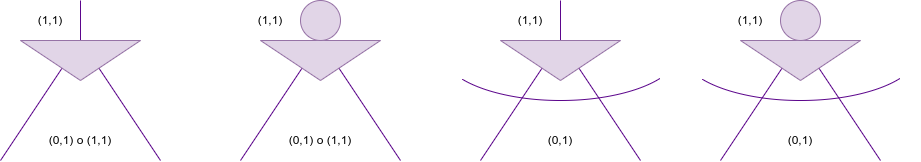

The diagram above was exported from draw.io. Its source (the exported page's mxGraphModel, read from the mxfile embedded in the PNG):
<mxGraphModel dx="1628" dy="606" grid="1" gridSize="10" guides="1" tooltips="1" connect="1" arrows="1" fold="1" page="1" pageScale="1" pageWidth="850" pageHeight="1100" math="0" shadow="0">
  <root>
    <mxCell id="0" />
    <mxCell id="1" parent="0" />
    <mxCell id="45" style="edgeStyle=none;html=1;entryX=0.5;entryY=0;entryDx=0;entryDy=0;strokeColor=#5C068C;endArrow=none;endFill=0;exitX=0;exitY=0.5;exitDx=0;exitDy=0;" parent="1" source="69" edge="1">
      <mxGeometry relative="1" as="geometry">
        <mxPoint x="20" y="310" as="sourcePoint" />
        <mxPoint x="-40" y="400" as="targetPoint" />
      </mxGeometry>
    </mxCell>
    <mxCell id="47" style="edgeStyle=none;html=1;exitX=0;exitY=0.5;exitDx=0;exitDy=0;entryX=0.5;entryY=0;entryDx=0;entryDy=0;strokeColor=#5C068C;endArrow=none;endFill=0;startArrow=none;" parent="1" source="69" edge="1">
      <mxGeometry relative="1" as="geometry">
        <mxPoint x="120" y="360" as="sourcePoint" />
        <mxPoint x="120" y="400" as="targetPoint" />
      </mxGeometry>
    </mxCell>
    <mxCell id="63" value="(0,1) o (1,1)" style="text;html=1;strokeColor=none;fillColor=none;align=center;verticalAlign=middle;whiteSpace=wrap;rounded=0;" parent="1" vertex="1">
      <mxGeometry x="-20" y="360" width="120" height="40" as="geometry" />
    </mxCell>
    <mxCell id="72" style="edgeStyle=none;html=1;exitX=1;exitY=0;exitDx=0;exitDy=0;entryX=0;entryY=0.5;entryDx=0;entryDy=0;endArrow=none;endFill=0;strokeColor=#5C068C;" parent="1" source="68" target="69" edge="1">
      <mxGeometry relative="1" as="geometry" />
    </mxCell>
    <mxCell id="68" value="(1,1)" style="text;html=1;strokeColor=none;fillColor=none;align=center;verticalAlign=middle;whiteSpace=wrap;rounded=0;" parent="1" vertex="1">
      <mxGeometry x="-20" y="240" width="60" height="40" as="geometry" />
    </mxCell>
    <mxCell id="69" value="" style="triangle;whiteSpace=wrap;html=1;rotation=90;fillColor=#e1d5e7;strokeColor=#9673a6;" parent="1" vertex="1">
      <mxGeometry x="20" y="240" width="40" height="120" as="geometry" />
    </mxCell>
    <mxCell id="73" value="" style="verticalLabelPosition=bottom;verticalAlign=top;html=1;shape=mxgraph.basic.arc;startAngle=0.5948432962553827;endAngle=0.902545905891409;fontColor=#5C068C;rotation=-90;strokeColor=#5C068C;" parent="1" vertex="1">
      <mxGeometry x="710" y="170" width="100" height="240" as="geometry" />
    </mxCell>
    <mxCell id="74" style="edgeStyle=none;html=1;entryX=0.5;entryY=0;entryDx=0;entryDy=0;strokeColor=#5C068C;endArrow=none;endFill=0;exitX=0;exitY=0.5;exitDx=0;exitDy=0;" edge="1" parent="1" source="79">
      <mxGeometry relative="1" as="geometry">
        <mxPoint x="260" y="310" as="sourcePoint" />
        <mxPoint x="200" y="400" as="targetPoint" />
      </mxGeometry>
    </mxCell>
    <mxCell id="75" style="edgeStyle=none;html=1;exitX=0;exitY=0.5;exitDx=0;exitDy=0;entryX=0.5;entryY=0;entryDx=0;entryDy=0;strokeColor=#5C068C;endArrow=none;endFill=0;startArrow=none;" edge="1" parent="1" source="79">
      <mxGeometry relative="1" as="geometry">
        <mxPoint x="360" y="360" as="sourcePoint" />
        <mxPoint x="360" y="400" as="targetPoint" />
      </mxGeometry>
    </mxCell>
    <mxCell id="76" value="(0,1) o (1,1)" style="text;html=1;strokeColor=none;fillColor=none;align=center;verticalAlign=middle;whiteSpace=wrap;rounded=0;" vertex="1" parent="1">
      <mxGeometry x="220" y="360" width="120" height="40" as="geometry" />
    </mxCell>
    <mxCell id="77" style="edgeStyle=none;html=1;exitX=1;exitY=0;exitDx=0;exitDy=0;entryX=0;entryY=0.5;entryDx=0;entryDy=0;endArrow=none;endFill=0;strokeColor=#5C068C;" edge="1" parent="1" target="79">
      <mxGeometry relative="1" as="geometry">
        <mxPoint x="280" y="250" as="sourcePoint" />
      </mxGeometry>
    </mxCell>
    <mxCell id="79" value="" style="triangle;whiteSpace=wrap;html=1;rotation=90;fillColor=#e1d5e7;strokeColor=#9673a6;" vertex="1" parent="1">
      <mxGeometry x="260" y="240" width="40" height="120" as="geometry" />
    </mxCell>
    <mxCell id="81" style="edgeStyle=none;html=1;entryX=0.5;entryY=0;entryDx=0;entryDy=0;strokeColor=#5C068C;endArrow=none;endFill=0;exitX=0;exitY=0.5;exitDx=0;exitDy=0;" edge="1" parent="1" source="86">
      <mxGeometry relative="1" as="geometry">
        <mxPoint x="500" y="310" as="sourcePoint" />
        <mxPoint x="440" y="400" as="targetPoint" />
      </mxGeometry>
    </mxCell>
    <mxCell id="82" style="edgeStyle=none;html=1;exitX=1;exitY=1;exitDx=0;exitDy=0;entryX=0.5;entryY=0;entryDx=0;entryDy=0;strokeColor=#5C068C;endArrow=none;endFill=0;startArrow=none;" edge="1" parent="1" source="85">
      <mxGeometry relative="1" as="geometry">
        <mxPoint x="600" y="360" as="sourcePoint" />
        <mxPoint x="600" y="400" as="targetPoint" />
      </mxGeometry>
    </mxCell>
    <mxCell id="83" value="(0,1)" style="text;html=1;strokeColor=none;fillColor=none;align=center;verticalAlign=middle;whiteSpace=wrap;rounded=0;" vertex="1" parent="1">
      <mxGeometry x="460" y="360" width="120" height="40" as="geometry" />
    </mxCell>
    <mxCell id="84" style="edgeStyle=none;html=1;exitX=1;exitY=0;exitDx=0;exitDy=0;entryX=0;entryY=0.5;entryDx=0;entryDy=0;endArrow=none;endFill=0;strokeColor=#5C068C;" edge="1" parent="1" source="85" target="86">
      <mxGeometry relative="1" as="geometry" />
    </mxCell>
    <mxCell id="85" value="(1,1)" style="text;html=1;strokeColor=none;fillColor=none;align=center;verticalAlign=middle;whiteSpace=wrap;rounded=0;" vertex="1" parent="1">
      <mxGeometry x="460" y="240" width="60" height="40" as="geometry" />
    </mxCell>
    <mxCell id="86" value="" style="triangle;whiteSpace=wrap;html=1;rotation=90;fillColor=#e1d5e7;strokeColor=#9673a6;" vertex="1" parent="1">
      <mxGeometry x="500" y="240" width="40" height="120" as="geometry" />
    </mxCell>
    <mxCell id="87" style="edgeStyle=none;html=1;entryX=0.5;entryY=0;entryDx=0;entryDy=0;strokeColor=#5C068C;endArrow=none;endFill=0;exitX=0;exitY=0.5;exitDx=0;exitDy=0;" edge="1" parent="1" source="92">
      <mxGeometry relative="1" as="geometry">
        <mxPoint x="740" y="310" as="sourcePoint" />
        <mxPoint x="680" y="400" as="targetPoint" />
      </mxGeometry>
    </mxCell>
    <mxCell id="88" style="edgeStyle=none;html=1;exitX=0;exitY=0.5;exitDx=0;exitDy=0;entryX=0.5;entryY=0;entryDx=0;entryDy=0;strokeColor=#5C068C;endArrow=none;endFill=0;startArrow=none;" edge="1" parent="1" source="92">
      <mxGeometry relative="1" as="geometry">
        <mxPoint x="840" y="360" as="sourcePoint" />
        <mxPoint x="840" y="400" as="targetPoint" />
      </mxGeometry>
    </mxCell>
    <mxCell id="89" value="(0,1)" style="text;html=1;strokeColor=none;fillColor=none;align=center;verticalAlign=middle;whiteSpace=wrap;rounded=0;" vertex="1" parent="1">
      <mxGeometry x="700" y="360" width="120" height="40" as="geometry" />
    </mxCell>
    <mxCell id="90" style="edgeStyle=none;html=1;exitX=1;exitY=0;exitDx=0;exitDy=0;entryX=0;entryY=0.5;entryDx=0;entryDy=0;endArrow=none;endFill=0;strokeColor=#5C068C;startArrow=none;" edge="1" parent="1" source="94" target="92">
      <mxGeometry relative="1" as="geometry" />
    </mxCell>
    <mxCell id="92" value="" style="triangle;whiteSpace=wrap;html=1;rotation=90;fillColor=#e1d5e7;strokeColor=#9673a6;" vertex="1" parent="1">
      <mxGeometry x="740" y="240" width="40" height="120" as="geometry" />
    </mxCell>
    <mxCell id="93" value="" style="verticalLabelPosition=bottom;verticalAlign=top;html=1;shape=mxgraph.basic.arc;startAngle=0.5948432962553827;endAngle=0.902545905891409;fontColor=#5C068C;rotation=-90;strokeColor=#5C068C;" vertex="1" parent="1">
      <mxGeometry x="470" y="170" width="100" height="240" as="geometry" />
    </mxCell>
    <mxCell id="94" value="" style="ellipse;whiteSpace=wrap;html=1;fillColor=#e1d5e7;strokeColor=#9673a6;" vertex="1" parent="1">
      <mxGeometry x="740" y="240" width="40" height="40" as="geometry" />
    </mxCell>
    <mxCell id="96" value="" style="ellipse;whiteSpace=wrap;html=1;fillColor=#e1d5e7;strokeColor=#9673a6;" vertex="1" parent="1">
      <mxGeometry x="260" y="240" width="40" height="40" as="geometry" />
    </mxCell>
    <mxCell id="98" value="(1,1)" style="text;html=1;strokeColor=none;fillColor=none;align=center;verticalAlign=middle;whiteSpace=wrap;rounded=0;" vertex="1" parent="1">
      <mxGeometry x="680" y="240" width="60" height="40" as="geometry" />
    </mxCell>
    <mxCell id="99" value="(1,1)" style="text;html=1;strokeColor=none;fillColor=none;align=center;verticalAlign=middle;whiteSpace=wrap;rounded=0;" vertex="1" parent="1">
      <mxGeometry x="200" y="240" width="60" height="40" as="geometry" />
    </mxCell>
  </root>
</mxGraphModel>